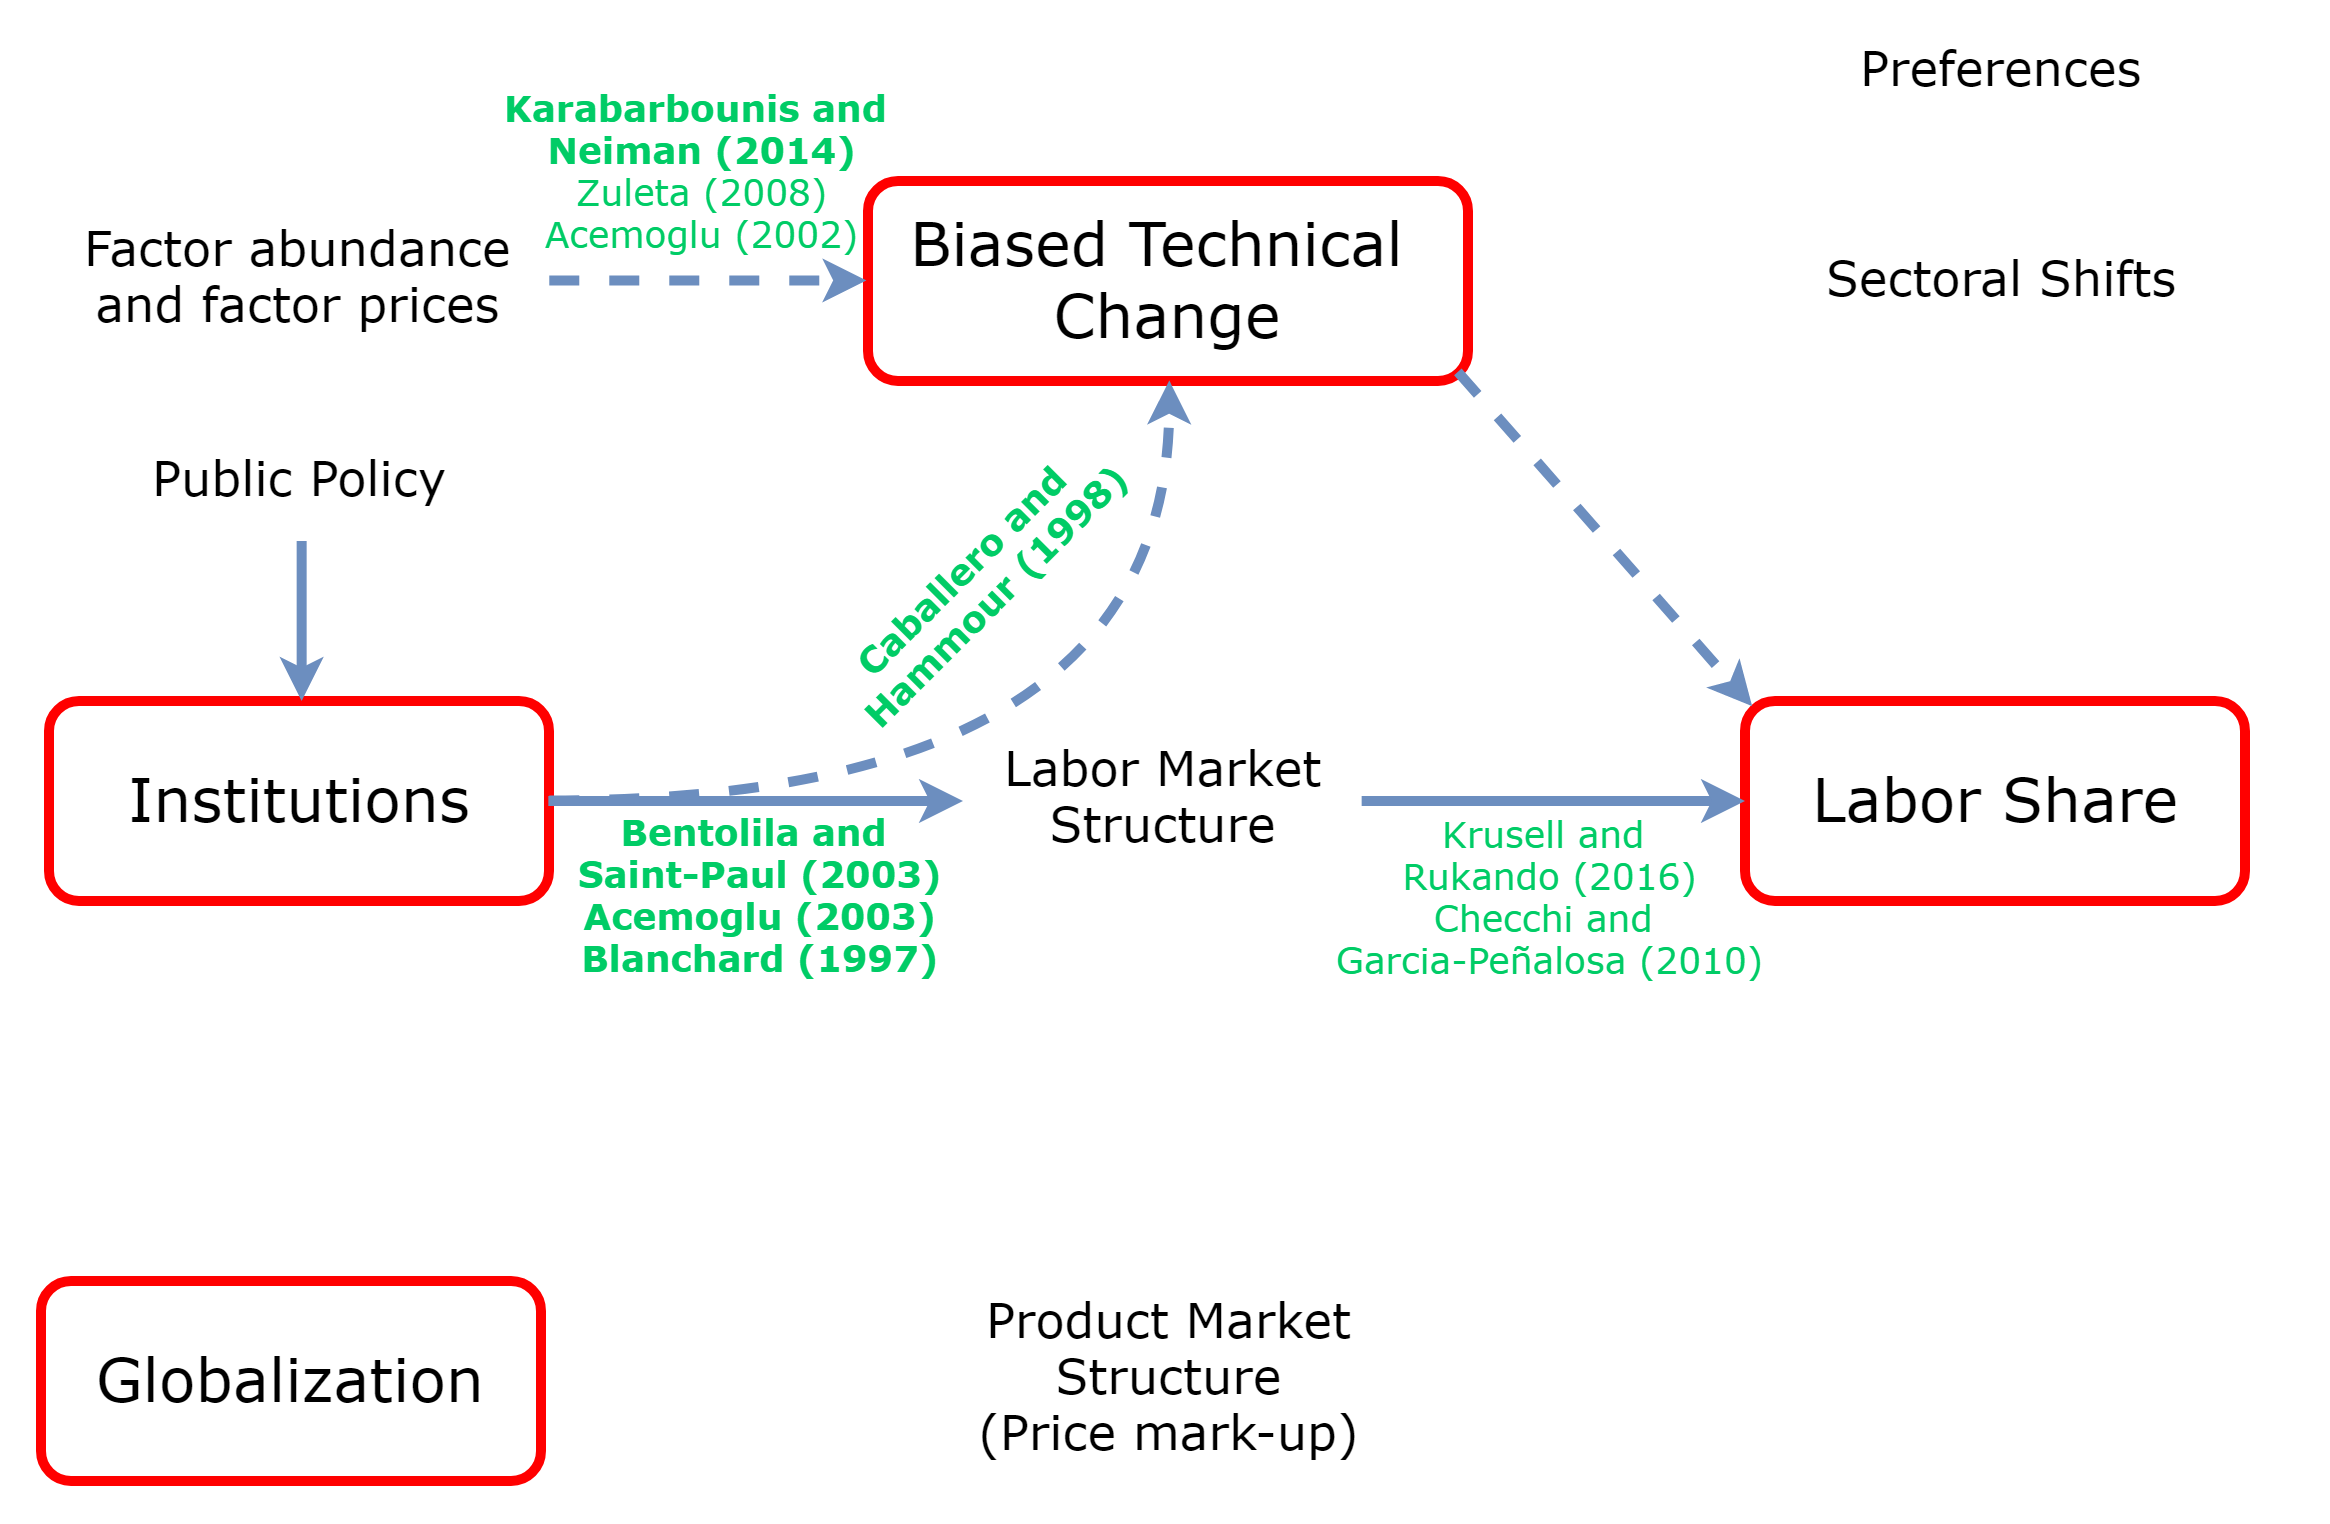

The diagram above was exported from draw.io. Its source (the exported page's mxGraphModel, read from the mxfile embedded in the PNG):
<mxGraphModel dx="1683" dy="835" grid="1" gridSize="20" guides="1" tooltips="1" connect="1" arrows="1" fold="1" page="1" pageScale="1" pageWidth="1169" pageHeight="827" math="0" shadow="0">
  <root>
    <mxCell id="0" />
    <mxCell id="JsISFIHcQM818T6yflgp-153" value="White back" style="locked=1;" parent="0" />
    <mxCell id="JsISFIHcQM818T6yflgp-154" value="" style="whiteSpace=wrap;html=1;strokeColor=none;" vertex="1" parent="JsISFIHcQM818T6yflgp-153">
      <mxGeometry y="20" width="1164" height="760" as="geometry" />
    </mxCell>
    <mxCell id="1" style="locked=1;" parent="0" />
    <mxCell id="JsISFIHcQM818T6yflgp-96" value="&lt;div style=&quot;text-align: center&quot;&gt;&lt;span style=&quot;font-size: 30px&quot;&gt;Biased Technical&amp;nbsp;&lt;/span&gt;&lt;/div&gt;&lt;font style=&quot;font-size: 30px&quot;&gt;&lt;div style=&quot;text-align: center&quot;&gt;&lt;span&gt;Change&lt;/span&gt;&lt;/div&gt;&lt;/font&gt;" style="text;html=1;resizable=0;points=[];autosize=1;align=center;verticalAlign=middle;spacingTop=-4;fontFamily=Verdana;fontColor=#000000;strokeColor=#FF0000;rounded=1;strokeWidth=5;" vertex="1" parent="1">
      <mxGeometry x="433.5" y="110" width="300" height="100" as="geometry" />
    </mxCell>
    <mxCell id="JsISFIHcQM818T6yflgp-97" value="&lt;div style=&quot;text-align: center&quot;&gt;&lt;span style=&quot;font-size: 30px&quot;&gt;Institutions&lt;/span&gt;&lt;/div&gt;" style="text;html=1;resizable=0;points=[];autosize=1;align=center;verticalAlign=middle;spacingTop=-4;fontFamily=Verdana;fontColor=#000000;strokeColor=#FF0000;rounded=1;strokeWidth=5;" vertex="1" parent="1">
      <mxGeometry x="24" y="370" width="250" height="100" as="geometry" />
    </mxCell>
    <mxCell id="JsISFIHcQM818T6yflgp-98" value="&lt;div style=&quot;text-align: center&quot;&gt;&lt;span style=&quot;font-size: 30px&quot;&gt;Globalization&lt;/span&gt;&lt;/div&gt;" style="text;html=1;resizable=0;points=[];autosize=1;align=center;verticalAlign=middle;spacingTop=-4;fontFamily=Verdana;fontColor=#000000;strokeColor=#FF0000;rounded=1;strokeWidth=5;" vertex="1" parent="1">
      <mxGeometry x="20" y="660" width="250" height="100" as="geometry" />
    </mxCell>
    <mxCell id="JsISFIHcQM818T6yflgp-99" value="&lt;div style=&quot;text-align: center&quot;&gt;&lt;span style=&quot;font-size: 30px&quot;&gt;Labor Share&lt;/span&gt;&lt;/div&gt;" style="text;html=1;resizable=0;points=[];autosize=1;align=center;verticalAlign=middle;spacingTop=-4;fontFamily=Verdana;fontColor=#000000;strokeColor=#FF0000;rounded=1;strokeWidth=5;" vertex="1" parent="1">
      <mxGeometry x="872" y="370" width="250" height="100" as="geometry" />
    </mxCell>
    <mxCell id="JsISFIHcQM818T6yflgp-100" value="1" style="locked=1;" parent="0" />
    <mxCell id="JsISFIHcQM818T6yflgp-101" value="&lt;font style=&quot;font-size: 24px&quot;&gt;Factor abundance&lt;br&gt;and factor prices&lt;/font&gt;" style="text;html=1;resizable=0;points=[];autosize=1;align=center;verticalAlign=middle;spacingTop=-4;fontColor=#000000;fontFamily=Verdana;" vertex="1" parent="JsISFIHcQM818T6yflgp-100">
      <mxGeometry x="24" y="130" width="250" height="60" as="geometry" />
    </mxCell>
    <mxCell id="JsISFIHcQM818T6yflgp-102" value="&lt;span style=&quot;font-size: 24px&quot;&gt;Sectoral Shifts&lt;/span&gt;&lt;br&gt;" style="text;html=1;resizable=0;points=[];autosize=1;align=center;verticalAlign=middle;spacingTop=-4;fontColor=#000000;fontFamily=Verdana;" vertex="1" parent="JsISFIHcQM818T6yflgp-100">
      <mxGeometry x="900" y="135" width="200" height="50" as="geometry" />
    </mxCell>
    <mxCell id="JsISFIHcQM818T6yflgp-103" value="&lt;font style=&quot;font-size: 24px&quot;&gt;Labor Market&lt;br&gt;Structure&lt;/font&gt;&lt;br&gt;" style="text;html=1;resizable=0;points=[];autosize=1;align=center;verticalAlign=middle;spacingTop=-4;fontColor=#000000;fontFamily=Verdana;" vertex="1" parent="JsISFIHcQM818T6yflgp-100">
      <mxGeometry x="481" y="390" width="200" height="60" as="geometry" />
    </mxCell>
    <mxCell id="JsISFIHcQM818T6yflgp-104" value="&lt;span style=&quot;font-size: 24px&quot;&gt;Preferences&lt;/span&gt;&lt;br&gt;" style="text;html=1;resizable=0;points=[];autosize=1;align=center;verticalAlign=middle;spacingTop=-4;fontColor=#000000;fontFamily=Verdana;" vertex="1" parent="JsISFIHcQM818T6yflgp-100">
      <mxGeometry x="900" y="30" width="200" height="50" as="geometry" />
    </mxCell>
    <mxCell id="JsISFIHcQM818T6yflgp-105" value="&lt;span style=&quot;font-size: 24px&quot;&gt;Public Policy&lt;/span&gt;&lt;br&gt;" style="text;html=1;resizable=0;points=[];autosize=1;align=center;verticalAlign=middle;spacingTop=-4;fontColor=#000000;fontFamily=Verdana;" vertex="1" parent="JsISFIHcQM818T6yflgp-100">
      <mxGeometry x="24" y="230" width="250" height="60" as="geometry" />
    </mxCell>
    <mxCell id="JsISFIHcQM818T6yflgp-106" value="&lt;font style=&quot;font-size: 24px&quot;&gt;&lt;font style=&quot;font-size: 24px&quot;&gt;Product Market&lt;br&gt;Structure&lt;br&gt;&lt;/font&gt;(Price mark-up)&lt;/font&gt;&lt;br&gt;" style="text;html=1;resizable=0;points=[];autosize=1;align=center;verticalAlign=middle;spacingTop=-4;fontColor=#000000;fontFamily=Verdana;" vertex="1" parent="JsISFIHcQM818T6yflgp-100">
      <mxGeometry x="458.5" y="660" width="250" height="100" as="geometry" />
    </mxCell>
    <mxCell id="JsISFIHcQM818T6yflgp-107" value="2" style="locked=1;" parent="0" />
    <mxCell id="JsISFIHcQM818T6yflgp-108" value="" style="endArrow=classic;html=1;fontFamily=Verdana;fontColor=#000000;startArrow=none;startFill=0;strokeWidth=5;strokeColor=#6c8ebf;endFill=1;fillColor=#dae8fc;shadow=0;exitX=0.997;exitY=0.502;exitDx=0;exitDy=0;exitPerimeter=0;" edge="1" parent="JsISFIHcQM818T6yflgp-107">
      <mxGeometry width="50" height="50" relative="1" as="geometry">
        <mxPoint x="273.66666666666674" y="420" as="sourcePoint" />
        <mxPoint x="481" y="420" as="targetPoint" />
      </mxGeometry>
    </mxCell>
    <mxCell id="JsISFIHcQM818T6yflgp-109" value="" style="endArrow=classic;html=1;fontFamily=Verdana;fontColor=#000000;startArrow=none;startFill=0;strokeWidth=5;strokeColor=#6c8ebf;endFill=1;fillColor=#dae8fc;shadow=0;exitX=0.998;exitY=0.492;exitDx=0;exitDy=0;exitPerimeter=0;" edge="1" parent="JsISFIHcQM818T6yflgp-107">
      <mxGeometry width="50" height="50" relative="1" as="geometry">
        <mxPoint x="680.3333333333335" y="420" as="sourcePoint" />
        <mxPoint x="872" y="420" as="targetPoint" />
      </mxGeometry>
    </mxCell>
    <mxCell id="JsISFIHcQM818T6yflgp-110" value="" style="endArrow=classic;html=1;fontFamily=Verdana;fontColor=#000000;startArrow=none;startFill=0;strokeWidth=5;strokeColor=#6c8ebf;endFill=1;fillColor=#dae8fc;shadow=0;entryX=0.503;entryY=-0.005;entryDx=0;entryDy=0;entryPerimeter=0;exitX=0.502;exitY=1;exitDx=0;exitDy=0;exitPerimeter=0;" edge="1" parent="JsISFIHcQM818T6yflgp-107">
      <mxGeometry width="50" height="50" relative="1" as="geometry">
        <mxPoint x="150.33333333333348" y="290" as="sourcePoint" />
        <mxPoint x="150.33333333333348" y="370" as="targetPoint" />
      </mxGeometry>
    </mxCell>
    <mxCell id="JsISFIHcQM818T6yflgp-111" value="&lt;font style=&quot;font-size: 18px&quot;&gt;&lt;b&gt;&lt;font style=&quot;font-size: 18px&quot;&gt;Bentolila and &lt;br&gt;Saint-Paul (2003)&lt;br&gt;&lt;/font&gt;Acemoglu (2003)&lt;br&gt;Blanchard (1997)&lt;/b&gt;&lt;/font&gt;&lt;br&gt;" style="text;html=1;resizable=0;points=[];autosize=1;align=center;verticalAlign=middle;spacingTop=-4;fontColor=#00CC66;fontFamily=Verdana;" vertex="1" parent="JsISFIHcQM818T6yflgp-107">
      <mxGeometry x="280" y="435" width="200" height="70" as="geometry" />
    </mxCell>
    <mxCell id="JsISFIHcQM818T6yflgp-112" value="&lt;font style=&quot;font-size: 18px&quot;&gt;&lt;span&gt;Krusell and&amp;nbsp;&lt;/span&gt;&lt;br&gt;&lt;span&gt;Rukando (2016)&lt;br&gt;&lt;/span&gt;&lt;font style=&quot;font-size: 18px&quot;&gt;Checchi and &lt;br&gt;Garcia-Peñalosa (2010)&lt;br&gt;&lt;/font&gt;&lt;/font&gt;&lt;br&gt;" style="text;html=1;resizable=0;points=[];autosize=1;align=center;verticalAlign=middle;spacingTop=-4;fontColor=#00CC66;fontFamily=Verdana;" vertex="1" parent="JsISFIHcQM818T6yflgp-107">
      <mxGeometry x="660" y="438" width="230" height="80" as="geometry" />
    </mxCell>
    <mxCell id="JsISFIHcQM818T6yflgp-113" value="3" style="locked=1;" parent="0" />
    <mxCell id="JsISFIHcQM818T6yflgp-114" value="" style="endArrow=classic;html=1;fontFamily=Verdana;fontColor=#000000;startArrow=none;startFill=0;strokeWidth=5;strokeColor=#6c8ebf;endFill=1;fillColor=#dae8fc;shadow=0;exitX=1;exitY=0.5;exitDx=0;exitDy=0;exitPerimeter=0;entryX=-0.004;entryY=0.496;entryDx=0;entryDy=0;entryPerimeter=0;dashed=1;" edge="1" parent="JsISFIHcQM818T6yflgp-113">
      <mxGeometry width="50" height="50" relative="1" as="geometry">
        <mxPoint x="274.14285714285734" y="159.71428571428578" as="sourcePoint" />
        <mxPoint x="432.7142857142858" y="159.71428571428578" as="targetPoint" />
      </mxGeometry>
    </mxCell>
    <mxCell id="JsISFIHcQM818T6yflgp-115" value="&lt;font style=&quot;font-size: 18px&quot;&gt;&lt;span style=&quot;font-size: 18px&quot;&gt;&lt;b&gt;Karabarbounis and &lt;br&gt;Neiman (2014)&lt;/b&gt;&lt;br&gt;&lt;/span&gt;Zuleta (2008)&lt;br&gt;Acemoglu (2002)&lt;/font&gt;&lt;br&gt;" style="text;html=1;resizable=0;points=[];autosize=1;align=center;verticalAlign=middle;spacingTop=-4;fontColor=#00CC66;fontFamily=Verdana;" vertex="1" parent="JsISFIHcQM818T6yflgp-113">
      <mxGeometry x="245.5" y="72.5" width="210" height="70" as="geometry" />
    </mxCell>
    <mxCell id="JsISFIHcQM818T6yflgp-116" value="" style="endArrow=classic;html=1;fontFamily=Verdana;fontColor=#000000;startArrow=none;startFill=0;strokeWidth=5;strokeColor=#6c8ebf;endFill=1;fillColor=#dae8fc;shadow=0;dashed=1;exitX=0.983;exitY=0.949;exitDx=0;exitDy=0;exitPerimeter=0;entryX=0.015;entryY=0.024;entryDx=0;entryDy=0;entryPerimeter=0;" edge="1" parent="JsISFIHcQM818T6yflgp-113">
      <mxGeometry width="50" height="50" relative="1" as="geometry">
        <mxPoint x="728.4285714285716" y="205.42857142857144" as="sourcePoint" />
        <mxPoint x="875.5714285714289" y="372.57142857142867" as="targetPoint" />
      </mxGeometry>
    </mxCell>
    <mxCell id="JsISFIHcQM818T6yflgp-117" value="4" style="locked=1;" parent="0" />
    <mxCell id="JsISFIHcQM818T6yflgp-118" value="" style="endArrow=classic;html=1;fontFamily=Verdana;fontColor=#000000;startArrow=none;startFill=0;strokeWidth=5;strokeColor=#6c8ebf;endFill=1;fillColor=#dae8fc;shadow=0;exitX=1;exitY=0.5;exitDx=0;exitDy=0;exitPerimeter=0;entryX=0.502;entryY=1.003;entryDx=0;entryDy=0;entryPerimeter=0;edgeStyle=orthogonalEdgeStyle;curved=1;dashed=1;" edge="1" parent="JsISFIHcQM818T6yflgp-117">
      <mxGeometry width="50" height="50" relative="1" as="geometry">
        <mxPoint x="274.14285714285734" y="419.7142857142858" as="sourcePoint" />
        <mxPoint x="584.1428571428573" y="209.71428571428578" as="targetPoint" />
      </mxGeometry>
    </mxCell>
    <mxCell id="JsISFIHcQM818T6yflgp-119" value="&lt;span style=&quot;font-size: 18px&quot;&gt;&lt;b&gt;&lt;font&gt;Caballero and &lt;br&gt;Hammour (1998)&lt;/font&gt;&lt;/b&gt;&lt;/span&gt;&lt;br&gt;" style="text;html=1;resizable=0;points=[];autosize=1;align=center;verticalAlign=middle;spacingTop=-4;fontColor=#00CC66;fontFamily=Verdana;direction=west;rotation=315;" vertex="1" parent="JsISFIHcQM818T6yflgp-117">
      <mxGeometry x="396" y="297" width="190" height="30" as="geometry" />
    </mxCell>
  </root>
</mxGraphModel>